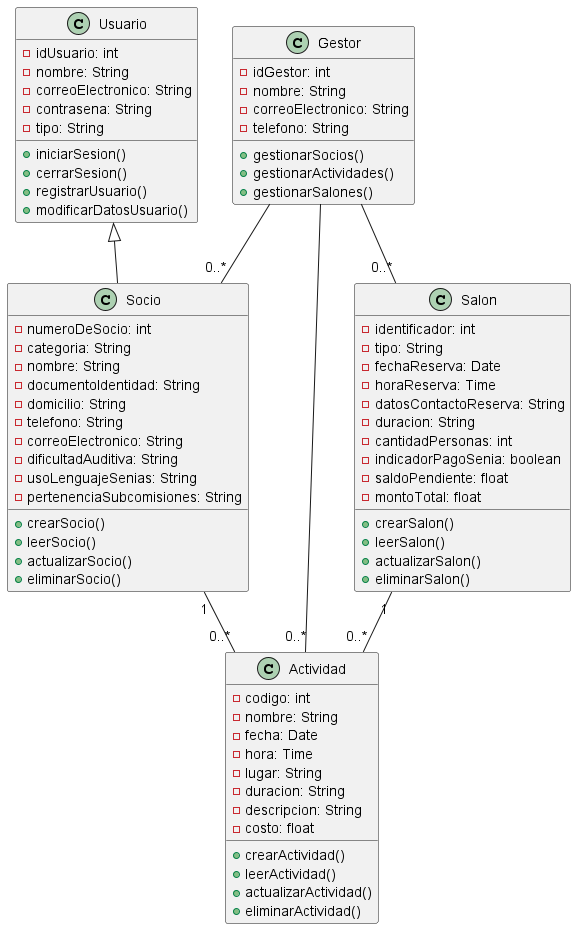

The diagram above was rendered by PlantUML. Its source (embedded in the PNG):
@startuml
class Socio {
  - numeroDeSocio: int
  - categoria: String
  - nombre: String
  - documentoIdentidad: String
  - domicilio: String
  - telefono: String
  - correoElectronico: String
  - dificultadAuditiva: String
  - usoLenguajeSenias: String
  - pertenenciaSubcomisiones: String
  + crearSocio()
  + leerSocio()
  + actualizarSocio()
  + eliminarSocio()
}

class Actividad {
  - codigo: int
  - nombre: String
  - fecha: Date
  - hora: Time
  - lugar: String
  - duracion: String
  - descripcion: String
  - costo: float
  + crearActividad()
  + leerActividad()
  + actualizarActividad()
  + eliminarActividad()
}

class Salon {
  - identificador: int
  - tipo: String
  - fechaReserva: Date
  - horaReserva: Time
  - datosContactoReserva: String
  - duracion: String
  - cantidadPersonas: int
  - indicadorPagoSenia: boolean
  - saldoPendiente: float
  - montoTotal: float
  + crearSalon()
  + leerSalon()
  + actualizarSalon()
  + eliminarSalon()
}

class Usuario {
  - idUsuario: int
  - nombre: String
  - correoElectronico: String
  - contrasena: String
  - tipo: String
  + iniciarSesion()
  + cerrarSesion()
  + registrarUsuario()
  + modificarDatosUsuario()
}

class Gestor {
  - idGestor: int
  - nombre: String
  - correoElectronico: String
  - telefono: String
  + gestionarSocios()
  + gestionarActividades()
  + gestionarSalones()
}

Socio "1" -- "0..*" Actividad
Salon "1" -- "0..*" Actividad
Usuario <|-- Socio
Gestor -- "0..*" Socio
Gestor -- "0..*" Actividad
Gestor -- "0..*" Salon
@enduml